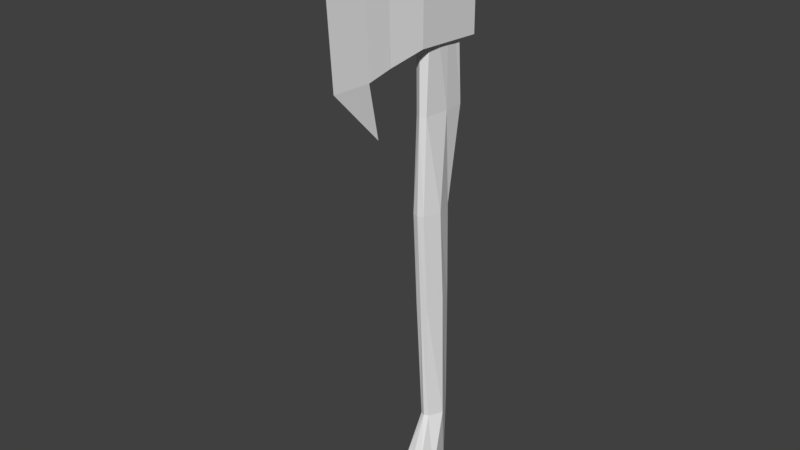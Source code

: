 # Source: hatchet.blend  (saved by Blender 2.78.0; exported with 4.5.12 LTS)
import bpy
from mathutils import Matrix  # noqa: F401  (used for matrix-valued properties, if any)

bpy.ops.wm.read_factory_settings(use_empty=True)
scene = bpy.context.scene
scene.name = 'Scene'

# ---- collections
col_collection_1 = bpy.data.collections.new('Collection 1'); scene.collection.children.link(col_collection_1)

# ---- world
world_world = bpy.data.worlds.new('World'); scene.world = world_world
world_world.color = (0.05088, 0.05088, 0.05088)
world_world.use_sun_shadow = False
world_world.sun_shadow_jitter_overblur = 0.0
world_world.cycles.sampling_method = 'MANUAL'

# ---- meshes
me_cylinder_001 = bpy.data.meshes.new('Cylinder.001')
me_cylinder_001.from_pydata([(0.007922, 0.007128, -0.09443), (0.0138, -0.01548, -0.09773), (0.007661, 0.001688, 0.3658), (0.008032, -0.02651, -0.08078), (0.007508, -0.01936, 0.3658), (0.007922, 0.012, 0.3658), (0.0105, 0.001024, -0.04192), (0.0105, -0.002274, 0.07757), (0.0105, -0.007556, 0.1636), (0.007661, 0.001688, 0.2496), (0.003978, -0.01137, -0.04192), (0.005355, -0.01822, 0.07757), (0.005355, -0.02314, 0.1636), (0.00491, -0.02044, 0.2496), (0.003201, 0.01517, -0.04192), (0.004653, 0.01175, 0.07757), (0.004653, 0.00977, 0.1636), (0.006585, 0.02098, 0.2496), (0.00358, -0.08947, 0.3708), (0.00358, -0.08576, 0.2952), (0.01093, -0.03308, 0.3091), (0.01093, -0.03308, 0.3507), (0.01093, 0.03096, 0.3055), (0.01093, 0.03096, 0.3471), (0.00542, -0.0634, 0.3011), (0.00542, -0.06554, 0.3622), (-0.007922, 0.007128, -0.09443), (-0.0138, -0.01548, -0.09773), (-0.007661, 0.001688, 0.3658), (-0.008032, -0.02651, -0.08078), (-0.007508, -0.01936, 0.3658), (-0.007922, 0.012, 0.3658), (-0.0105, 0.001024, -0.04192), (-0.0105, -0.002274, 0.07757), (-0.0105, -0.007556, 0.1636), (-0.007661, 0.001688, 0.2496), (-0.003978, -0.01137, -0.04192), (-0.005355, -0.01822, 0.07757), (-0.005355, -0.02314, 0.1636), (-0.00491, -0.02044, 0.2496), (-0.003201, 0.01517, -0.04192), (-0.004653, 0.01175, 0.07757), (-0.004653, 0.00977, 0.1636), (-0.006585, 0.02098, 0.2496), (0.0, -0.1195, 0.295), (0.0, -0.1245, 0.3683), (0.0, -0.08576, 0.2952), (0.0, -0.08947, 0.3708), (-0.00358, -0.08947, 0.3708), (-0.00358, -0.08576, 0.2952), (-0.01093, -0.03308, 0.3091), (-0.01093, -0.03308, 0.3507), (-0.01093, 0.03096, 0.3055), (-0.01093, 0.03096, 0.3471), (0.0, -0.01547, -0.09773), (0.0, -0.03308, 0.3507), (0.0, 0.01518, -0.04192), (0.0, 0.01902, 0.3658), (0.0, -0.02421, 0.3658), (0.0, -0.01311, -0.04192), (0.0, 0.01176, 0.07757), (0.0, -0.01958, 0.07757), (0.0, 0.009775, 0.1636), (0.0, -0.02487, 0.1636), (0.0, 0.02659, 0.2496), (0.0, -0.0232, 0.2496), (0.0, -0.03308, 0.3091), (0.0, 0.03096, 0.3055), (0.0, 0.007133, -0.09443), (0.0, -0.02751, -0.07924), (0.0, 0.03096, 0.3471), (0.0, -0.06554, 0.3622), (0.0, -0.0634, 0.3011), (-0.00542, -0.0634, 0.3011), (-0.00542, -0.06554, 0.3622), (0.0, -0.08536, 0.4263), (0.0, -0.07209, 0.2454), (0.0, 0.001692, 0.3658)], [], [(2, 77, 58, 4), (1, 3, 69, 54), (9, 2, 4, 13), (17, 5, 2, 9), (13, 4, 58, 65), (3, 10, 59, 69), (10, 11, 61, 59), (11, 12, 63, 61), (12, 13, 65, 63), (44, 19, 18, 45), (0, 14, 6, 1), (14, 15, 7, 6), (15, 16, 8, 7), (16, 17, 9, 8), (1, 6, 10, 3), (6, 7, 11, 10), (7, 8, 12, 11), (8, 9, 13, 12), (0, 1, 54, 68), (24, 25, 18, 19), (22, 23, 21, 20), (72, 24, 19, 46), (23, 70, 55, 21), (47, 75, 18), (56, 60, 15, 14), (62, 64, 17, 16), (66, 67, 22, 20), (64, 57, 5, 17), (68, 56, 14, 0), (60, 62, 16, 15), (67, 70, 23, 22), (76, 46, 19), (25, 71, 47, 18), (21, 55, 71, 25), (66, 20, 24, 72), (20, 21, 25, 24), (18, 75, 45), (76, 19, 44), (28, 30, 58, 77), (27, 54, 69, 29), (35, 39, 30, 28), (43, 35, 28, 31), (39, 65, 58, 30), (29, 69, 59, 36), (36, 59, 61, 37), (37, 61, 63, 38), (38, 63, 65, 39), (44, 45, 48, 49), (26, 27, 32, 40), (40, 32, 33, 41), (41, 33, 34, 42), (42, 34, 35, 43), (27, 29, 36, 32), (32, 36, 37, 33), (33, 37, 38, 34), (34, 38, 39, 35), (26, 68, 54, 27), (73, 49, 48, 74), (52, 50, 51, 53), (72, 46, 49, 73), (53, 51, 55, 70), (47, 48, 75), (56, 40, 41, 60), (62, 42, 43, 64), (66, 50, 52, 67), (64, 43, 31, 57), (68, 26, 40, 56), (60, 41, 42, 62), (67, 52, 53, 70), (76, 49, 46), (74, 48, 47, 71), (51, 74, 71, 55), (66, 72, 73, 50), (50, 73, 74, 51), (48, 45, 75), (76, 44, 49), (77, 2, 5, 57), (77, 57, 31, 28)])
_uv = me_cylinder_001.uv_layers.new(name='UVMap')
_uv.uv.foreach_set('vector', [0.4668, 0.5988, 0.4666, 0.6152, 0.4114, 0.6144, 0.4219, 0.5986, 0.4584, 0.5983, 0.4153, 0.586, 0.4114, 0.5688, 0.4584, 0.5688, 0.05829, 0.7552, 0.07002, 0.9971, 0.02528, 0.9993, 0.01222, 0.7532, 0.09663, 0.7573, 0.09168, 0.996, 0.07002, 0.9971, 0.05829, 0.7552, 0.01222, 0.7532, 0.02528, 0.9993, 0.006362, 0.9999, 0.0001399, 0.7528, 0.02027, 0.03466, 0.0418, 0.1233, 0.03224, 0.1241, 0.00501, 0.04225, 0.0418, 0.1233, 0.03601, 0.3845, 0.02403, 0.3842, 0.03224, 0.1241, 0.03601, 0.3845, 0.02671, 0.5691, 0.01463, 0.5684, 0.02403, 0.3842, 0.02671, 0.5691, 0.01222, 0.7532, 0.0001399, 0.7528, 0.01463, 0.5684, 0.3978, 0.9785, 0.3725, 0.9101, 0.5649, 0.902, 0.5425, 0.9828, 0.09681, 0.01166, 0.1071, 0.1252, 0.07257, 0.1239, 0.04848, 0.0001399, 0.1071, 0.1252, 0.1038, 0.3833, 0.07149, 0.3839, 0.07257, 0.1239, 0.1038, 0.3833, 0.1037, 0.5734, 0.06263, 0.5709, 0.07149, 0.3839, 0.1037, 0.5734, 0.09663, 0.7573, 0.05829, 0.7552, 0.06263, 0.5709, 0.04848, 0.0001399, 0.07257, 0.1239, 0.0418, 0.1233, 0.02027, 0.03466, 0.07257, 0.1239, 0.07149, 0.3839, 0.03601, 0.3845, 0.0418, 0.1233, 0.07149, 0.3839, 0.06263, 0.5709, 0.02671, 0.5691, 0.03601, 0.3845, 0.06263, 0.5709, 0.05829, 0.7552, 0.01222, 0.7532, 0.02671, 0.5691, 0.5072, 0.5858, 0.4584, 0.5983, 0.4584, 0.5688, 0.5072, 0.5689, 0.398, 0.8555, 0.5312, 0.8537, 0.5649, 0.902, 0.3725, 0.9101, 0.4095, 0.6643, 0.4881, 0.6633, 0.5012, 0.7887, 0.4157, 0.7913, 0.3872, 0.8528, 0.398, 0.8555, 0.3725, 0.9101, 0.3656, 0.9035, 0.4881, 0.6633, 0.5088, 0.6611, 0.5224, 0.7846, 0.5012, 0.7887, 0.5705, 0.8953, 0.6899, 0.9448, 0.5649, 0.902, 0.114, 0.1252, 0.114, 0.3833, 0.1038, 0.3833, 0.1071, 0.1252, 0.114, 0.5735, 0.114, 0.758, 0.09663, 0.7573, 0.1037, 0.5734, 0.3939, 0.7906, 0.3885, 0.6653, 0.4095, 0.6643, 0.4157, 0.7913, 0.114, 0.758, 0.114, 0.9951, 0.09168, 0.996, 0.09663, 0.7573, 0.114, 0.01163, 0.114, 0.1252, 0.1071, 0.1252, 0.09681, 0.01166, 0.114, 0.3833, 0.114, 0.5735, 0.1037, 0.5734, 0.1038, 0.3833, 0.4092, 0.6437, 0.4879, 0.6427, 0.4881, 0.6633, 0.4095, 0.6643, 0.2593, 0.9481, 0.3656, 0.9035, 0.3725, 0.9101, 0.5312, 0.8537, 0.5409, 0.8494, 0.5705, 0.8953, 0.5649, 0.902, 0.5012, 0.7887, 0.5224, 0.7846, 0.5409, 0.8494, 0.5312, 0.8537, 0.3939, 0.7906, 0.4157, 0.7913, 0.398, 0.8555, 0.3872, 0.8528, 0.4157, 0.7913, 0.5012, 0.7887, 0.5312, 0.8537, 0.398, 0.8555, 0.5649, 0.902, 0.6899, 0.9448, 0.5425, 0.9828, 0.2593, 0.9481, 0.3725, 0.9101, 0.3978, 0.9785, 0.4664, 0.6315, 0.4215, 0.6306, 0.4114, 0.6144, 0.4666, 0.6152, 0.4584, 0.5394, 0.4584, 0.5688, 0.4114, 0.5688, 0.4153, 0.5517, 0.1697, 0.7552, 0.2158, 0.7532, 0.2027, 0.9993, 0.158, 0.9971, 0.1314, 0.7573, 0.1697, 0.7552, 0.158, 0.9971, 0.1363, 0.996, 0.2158, 0.7532, 0.2279, 0.7528, 0.2216, 0.9999, 0.2027, 0.9993, 0.2077, 0.03466, 0.223, 0.04225, 0.1958, 0.1241, 0.1862, 0.1233, 0.1862, 0.1233, 0.1958, 0.1241, 0.204, 0.3842, 0.192, 0.3845, 0.192, 0.3845, 0.204, 0.3842, 0.2134, 0.5684, 0.2013, 0.5691, 0.2013, 0.5691, 0.2134, 0.5684, 0.2279, 0.7528, 0.2158, 0.7532, 0.5368, 0.9804, 0.3925, 0.9918, 0.3662, 0.9122, 0.5588, 0.9108, 0.1312, 0.01166, 0.1795, 0.0001399, 0.1554, 0.1239, 0.1209, 0.1252, 0.1209, 0.1252, 0.1554, 0.1239, 0.1565, 0.3839, 0.1242, 0.3833, 0.1242, 0.3833, 0.1565, 0.3839, 0.1654, 0.5709, 0.1243, 0.5734, 0.1243, 0.5734, 0.1654, 0.5709, 0.1697, 0.7552, 0.1314, 0.7573, 0.1795, 0.0001399, 0.2077, 0.03466, 0.1862, 0.1233, 0.1554, 0.1239, 0.1554, 0.1239, 0.1862, 0.1233, 0.192, 0.3845, 0.1565, 0.3839, 0.1565, 0.3839, 0.192, 0.3845, 0.2013, 0.5691, 0.1654, 0.5709, 0.1654, 0.5709, 0.2013, 0.5691, 0.2158, 0.7532, 0.1697, 0.7552, 0.5072, 0.552, 0.5072, 0.5689, 0.4584, 0.5688, 0.4584, 0.5394, 0.5306, 0.8575, 0.5588, 0.9108, 0.3662, 0.9122, 0.3974, 0.8624, 0.5096, 0.6672, 0.5097, 0.7942, 0.4242, 0.7959, 0.431, 0.6701, 0.5412, 0.8543, 0.5653, 0.9039, 0.5588, 0.9108, 0.5306, 0.8575, 0.431, 0.6701, 0.4242, 0.7959, 0.4029, 0.7928, 0.4102, 0.6689, 0.3603, 0.9058, 0.3662, 0.9122, 0.2434, 0.9612, 0.114, 0.1252, 0.1209, 0.1252, 0.1242, 0.3833, 0.114, 0.3833, 0.114, 0.5735, 0.1243, 0.5734, 0.1314, 0.7573, 0.114, 0.758, 0.5314, 0.7925, 0.5097, 0.7942, 0.5096, 0.6672, 0.5307, 0.6671, 0.114, 0.758, 0.1314, 0.7573, 0.1363, 0.996, 0.114, 0.9951, 0.114, 0.01163, 0.1312, 0.01166, 0.1209, 0.1252, 0.114, 0.1252, 0.114, 0.3833, 0.1242, 0.3833, 0.1243, 0.5734, 0.114, 0.5735, 0.5089, 0.6465, 0.5096, 0.6672, 0.431, 0.6701, 0.4303, 0.6494, 0.6737, 0.9431, 0.5588, 0.9108, 0.5653, 0.9039, 0.3974, 0.8624, 0.3662, 0.9122, 0.3603, 0.9058, 0.3875, 0.8585, 0.4242, 0.7959, 0.3974, 0.8624, 0.3875, 0.8585, 0.4029, 0.7928, 0.5314, 0.7925, 0.5412, 0.8543, 0.5306, 0.8575, 0.5097, 0.7942, 0.5097, 0.7942, 0.5306, 0.8575, 0.3974, 0.8624, 0.4242, 0.7959, 0.3662, 0.9122, 0.3925, 0.9918, 0.2434, 0.9612, 0.6737, 0.9431, 0.5368, 0.9804, 0.5588, 0.9108, 0.4666, 0.6152, 0.4668, 0.5988, 0.4888, 0.5986, 0.5036, 0.6157, 0.4666, 0.6152, 0.5036, 0.6157, 0.4884, 0.6324, 0.4664, 0.6315])
me_cylinder_001.use_remesh_preserve_volume = False
me_cylinder_001.use_remesh_preserve_attributes = False
me_cylinder_001.use_mirror_vertex_groups = False
me_cylinder_001.update()

# ---- objects
ob_hatchet = bpy.data.objects.new('Hatchet', me_cylinder_001)

# ---- transforms, parenting, visibility, modifiers, constraints
ob_hatchet.location = (0.0, 0.0, 0.0)
ob_hatchet.lineart.crease_threshold = 0.0

# ---- collection membership
col_collection_1.objects.link(ob_hatchet)

# ---- scene / render settings (as saved in the file)
scene.frame_start = 1; scene.frame_end = 250; scene.frame_set(1)
scene.render.engine = 'BLENDER_EEVEE_NEXT'
scene.render.resolution_percentage = 50
scene.render.dither_intensity = 0.0
scene.cycles.use_denoising = False
scene.cycles.samples = 128
scene.cycles.sampling_pattern = 'TABULATED_SOBOL'
scene.cycles.light_sampling_threshold = 0.0
scene.cycles.use_adaptive_sampling = False
scene.cycles.use_light_tree = False
scene.cycles.blur_glossy = 0.0
scene.cycles.sample_clamp_indirect = 0.0
scene.view_settings.view_transform = 'Standard'
bpy.context.view_layer.update()

# ---- added for rendering (the .blend has no active camera and no usable light): camera, sun
cam_auto = bpy.data.cameras.new('AutoCamera')
cam_auto.lens = 50.0
cam_auto.sensor_width = 36.0
cam_auto.clip_end = 1000.0
ob_auto_camera = bpy.data.objects.new('AutoCamera', cam_auto)
scene.collection.objects.link(ob_auto_camera)
ob_auto_camera.location = (0.506349, -0.654392, 0.569347)
ob_auto_camera.rotation_euler = (1.09748, -7.21219e-08, 0.694738)
scene.camera = ob_auto_camera
light_auto_sun = bpy.data.lights.new('AutoSun', 'SUN')
light_auto_sun.energy = 3.0
light_auto_sun.angle = 0.0523599
ob_auto_sun = bpy.data.objects.new('AutoSun', light_auto_sun)
scene.collection.objects.link(ob_auto_sun)
ob_auto_sun.rotation_euler = (0.872665, 0.174533, 0.523599)
bpy.context.view_layer.update()

